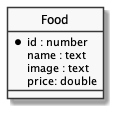

The diagram above was rendered by PlantUML. Its source (embedded in the PNG):
@startuml
hide circle
skinparam linetype ortho
skinparam monochrome true

entity "Food" as food {
  *id : number
  name : text
  image : text
  price: double
}
@enduml